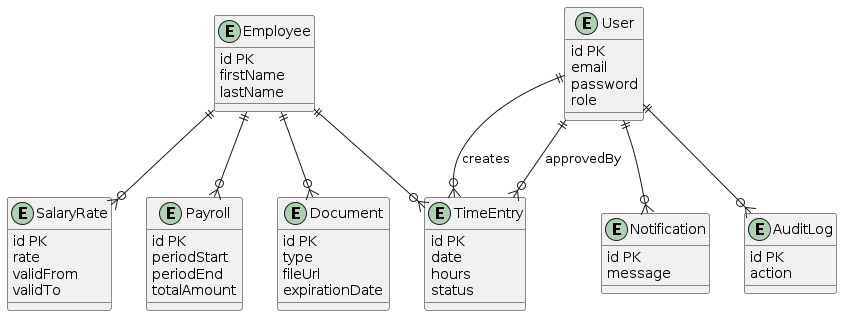

The diagram above was rendered by PlantUML. Its source (embedded in the PNG):
@startuml
entity User {
  id PK
  email
  password
  role
}

entity Employee {
  id PK
  firstName
  lastName
}

entity TimeEntry {
  id PK
  date
  hours
  status
}

entity Document {
  id PK
  type
  fileUrl
  expirationDate
}

entity SalaryRate {
  id PK
  rate
  validFrom
  validTo
}

entity Payroll {
  id PK
  periodStart
  periodEnd
  totalAmount
}

entity Notification {
  id PK
  message
}

entity AuditLog {
  id PK
  action
}

User ||--o{ TimeEntry : creates
User ||--o{ AuditLog
User ||--o{ Notification

Employee ||--o{ TimeEntry
Employee ||--o{ Document
Employee ||--o{ SalaryRate
Employee ||--o{ Payroll

TimeEntry }o--|| User : approvedBy
@enduml